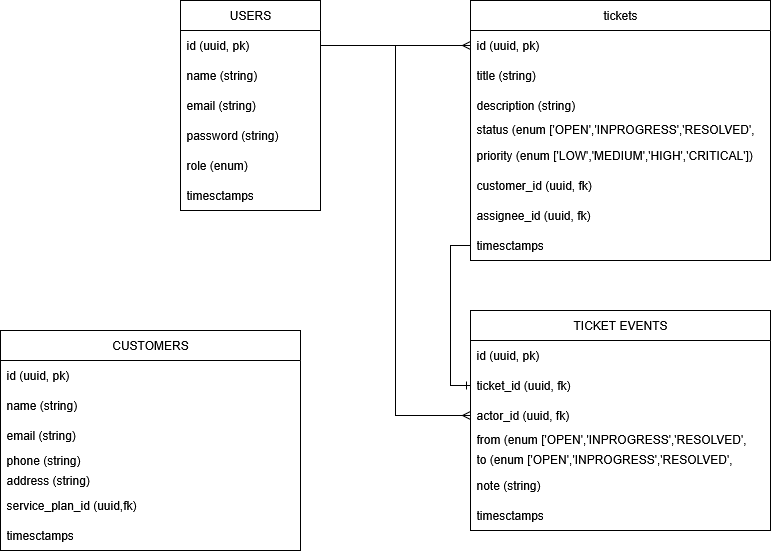

The diagram above was exported from draw.io. Its source (the exported page's mxGraphModel, read from the mxfile embedded in the PNG):
<mxGraphModel dx="813" dy="502" grid="1" gridSize="10" guides="1" tooltips="1" connect="1" arrows="1" fold="1" page="1" pageScale="1" pageWidth="850" pageHeight="1100" math="0" shadow="0">
  <root>
    <mxCell id="0" />
    <mxCell id="1" parent="0" />
    <mxCell id="-OiiSj7DEEQCq6TM3A8l-124" value="USERS" style="swimlane;fontStyle=0;childLayout=stackLayout;horizontal=1;startSize=30;horizontalStack=0;resizeParent=1;resizeParentMax=0;resizeLast=0;collapsible=1;marginBottom=0;whiteSpace=wrap;html=1;" vertex="1" parent="1">
      <mxGeometry x="190" y="170" width="140" height="210" as="geometry" />
    </mxCell>
    <mxCell id="-OiiSj7DEEQCq6TM3A8l-125" value="id (uuid, pk)" style="text;strokeColor=none;fillColor=none;align=left;verticalAlign=middle;spacingLeft=4;spacingRight=4;overflow=hidden;points=[[0,0.5],[1,0.5]];portConstraint=eastwest;rotatable=0;whiteSpace=wrap;html=1;" vertex="1" parent="-OiiSj7DEEQCq6TM3A8l-124">
      <mxGeometry y="30" width="140" height="30" as="geometry" />
    </mxCell>
    <mxCell id="-OiiSj7DEEQCq6TM3A8l-126" value="&lt;div&gt;name (string)&lt;/div&gt;" style="text;strokeColor=none;fillColor=none;align=left;verticalAlign=middle;spacingLeft=4;spacingRight=4;overflow=hidden;points=[[0,0.5],[1,0.5]];portConstraint=eastwest;rotatable=0;whiteSpace=wrap;html=1;" vertex="1" parent="-OiiSj7DEEQCq6TM3A8l-124">
      <mxGeometry y="60" width="140" height="30" as="geometry" />
    </mxCell>
    <mxCell id="-OiiSj7DEEQCq6TM3A8l-127" value="&lt;div&gt;email (string)&lt;/div&gt;" style="text;strokeColor=none;fillColor=none;align=left;verticalAlign=middle;spacingLeft=4;spacingRight=4;overflow=hidden;points=[[0,0.5],[1,0.5]];portConstraint=eastwest;rotatable=0;whiteSpace=wrap;html=1;" vertex="1" parent="-OiiSj7DEEQCq6TM3A8l-124">
      <mxGeometry y="90" width="140" height="30" as="geometry" />
    </mxCell>
    <mxCell id="-OiiSj7DEEQCq6TM3A8l-128" value="password (string)" style="text;strokeColor=none;fillColor=none;align=left;verticalAlign=middle;spacingLeft=4;spacingRight=4;overflow=hidden;points=[[0,0.5],[1,0.5]];portConstraint=eastwest;rotatable=0;whiteSpace=wrap;html=1;" vertex="1" parent="-OiiSj7DEEQCq6TM3A8l-124">
      <mxGeometry y="120" width="140" height="30" as="geometry" />
    </mxCell>
    <mxCell id="-OiiSj7DEEQCq6TM3A8l-129" value="role (enum)" style="text;strokeColor=none;fillColor=none;align=left;verticalAlign=middle;spacingLeft=4;spacingRight=4;overflow=hidden;points=[[0,0.5],[1,0.5]];portConstraint=eastwest;rotatable=0;whiteSpace=wrap;html=1;" vertex="1" parent="-OiiSj7DEEQCq6TM3A8l-124">
      <mxGeometry y="150" width="140" height="30" as="geometry" />
    </mxCell>
    <mxCell id="-OiiSj7DEEQCq6TM3A8l-130" value="timesctamps" style="text;strokeColor=none;fillColor=none;align=left;verticalAlign=middle;spacingLeft=4;spacingRight=4;overflow=hidden;points=[[0,0.5],[1,0.5]];portConstraint=eastwest;rotatable=0;whiteSpace=wrap;html=1;" vertex="1" parent="-OiiSj7DEEQCq6TM3A8l-124">
      <mxGeometry y="180" width="140" height="30" as="geometry" />
    </mxCell>
    <mxCell id="-OiiSj7DEEQCq6TM3A8l-131" value="tickets" style="swimlane;fontStyle=0;childLayout=stackLayout;horizontal=1;startSize=30;horizontalStack=0;resizeParent=1;resizeParentMax=0;resizeLast=0;collapsible=1;marginBottom=0;whiteSpace=wrap;html=1;" vertex="1" parent="1">
      <mxGeometry x="480" y="170" width="300" height="260" as="geometry" />
    </mxCell>
    <mxCell id="-OiiSj7DEEQCq6TM3A8l-132" value="id (uuid, pk)" style="text;strokeColor=none;fillColor=none;align=left;verticalAlign=middle;spacingLeft=4;spacingRight=4;overflow=hidden;points=[[0,0.5],[1,0.5]];portConstraint=eastwest;rotatable=0;whiteSpace=wrap;html=1;" vertex="1" parent="-OiiSj7DEEQCq6TM3A8l-131">
      <mxGeometry y="30" width="300" height="30" as="geometry" />
    </mxCell>
    <mxCell id="-OiiSj7DEEQCq6TM3A8l-133" value="&lt;div&gt;title (string)&lt;/div&gt;" style="text;strokeColor=none;fillColor=none;align=left;verticalAlign=middle;spacingLeft=4;spacingRight=4;overflow=hidden;points=[[0,0.5],[1,0.5]];portConstraint=eastwest;rotatable=0;whiteSpace=wrap;html=1;" vertex="1" parent="-OiiSj7DEEQCq6TM3A8l-131">
      <mxGeometry y="60" width="300" height="30" as="geometry" />
    </mxCell>
    <mxCell id="-OiiSj7DEEQCq6TM3A8l-134" value="description (string)" style="text;strokeColor=none;fillColor=none;align=left;verticalAlign=middle;spacingLeft=4;spacingRight=4;overflow=hidden;points=[[0,0.5],[1,0.5]];portConstraint=eastwest;rotatable=0;whiteSpace=wrap;html=1;" vertex="1" parent="-OiiSj7DEEQCq6TM3A8l-131">
      <mxGeometry y="90" width="300" height="30" as="geometry" />
    </mxCell>
    <mxCell id="-OiiSj7DEEQCq6TM3A8l-135" value="&lt;div&gt;status (enum ['OPEN','INPROGRESS','RESOLVED', 'CLOSE'])&lt;/div&gt;" style="text;strokeColor=none;fillColor=none;align=left;verticalAlign=middle;spacingLeft=4;spacingRight=4;overflow=hidden;points=[[0,0.5],[1,0.5]];portConstraint=eastwest;rotatable=0;whiteSpace=wrap;html=1;" vertex="1" parent="-OiiSj7DEEQCq6TM3A8l-131">
      <mxGeometry y="120" width="300" height="20" as="geometry" />
    </mxCell>
    <mxCell id="-OiiSj7DEEQCq6TM3A8l-136" value="priority (enum ['LOW','MEDIUM','HIGH','CRITICAL'])" style="text;strokeColor=none;fillColor=none;align=left;verticalAlign=middle;spacingLeft=4;spacingRight=4;overflow=hidden;points=[[0,0.5],[1,0.5]];portConstraint=eastwest;rotatable=0;whiteSpace=wrap;html=1;" vertex="1" parent="-OiiSj7DEEQCq6TM3A8l-131">
      <mxGeometry y="140" width="300" height="30" as="geometry" />
    </mxCell>
    <mxCell id="-OiiSj7DEEQCq6TM3A8l-137" value="&lt;div&gt;customer_id (uuid, fk)&lt;/div&gt;" style="text;strokeColor=none;fillColor=none;align=left;verticalAlign=middle;spacingLeft=4;spacingRight=4;overflow=hidden;points=[[0,0.5],[1,0.5]];portConstraint=eastwest;rotatable=0;whiteSpace=wrap;html=1;" vertex="1" parent="-OiiSj7DEEQCq6TM3A8l-131">
      <mxGeometry y="170" width="300" height="30" as="geometry" />
    </mxCell>
    <mxCell id="-OiiSj7DEEQCq6TM3A8l-138" value="assignee_id (uuid, fk)" style="text;strokeColor=none;fillColor=none;align=left;verticalAlign=middle;spacingLeft=4;spacingRight=4;overflow=hidden;points=[[0,0.5],[1,0.5]];portConstraint=eastwest;rotatable=0;whiteSpace=wrap;html=1;" vertex="1" parent="-OiiSj7DEEQCq6TM3A8l-131">
      <mxGeometry y="200" width="300" height="30" as="geometry" />
    </mxCell>
    <mxCell id="-OiiSj7DEEQCq6TM3A8l-139" value="timesctamps" style="text;strokeColor=none;fillColor=none;align=left;verticalAlign=middle;spacingLeft=4;spacingRight=4;overflow=hidden;points=[[0,0.5],[1,0.5]];portConstraint=eastwest;rotatable=0;whiteSpace=wrap;html=1;" vertex="1" parent="-OiiSj7DEEQCq6TM3A8l-131">
      <mxGeometry y="230" width="300" height="30" as="geometry" />
    </mxCell>
    <mxCell id="-OiiSj7DEEQCq6TM3A8l-140" value="TICKET EVENTS" style="swimlane;fontStyle=0;childLayout=stackLayout;horizontal=1;startSize=30;horizontalStack=0;resizeParent=1;resizeParentMax=0;resizeLast=0;collapsible=1;marginBottom=0;whiteSpace=wrap;html=1;" vertex="1" parent="1">
      <mxGeometry x="480" y="480" width="300" height="220" as="geometry" />
    </mxCell>
    <mxCell id="-OiiSj7DEEQCq6TM3A8l-141" value="id (uuid, pk)" style="text;strokeColor=none;fillColor=none;align=left;verticalAlign=middle;spacingLeft=4;spacingRight=4;overflow=hidden;points=[[0,0.5],[1,0.5]];portConstraint=eastwest;rotatable=0;whiteSpace=wrap;html=1;" vertex="1" parent="-OiiSj7DEEQCq6TM3A8l-140">
      <mxGeometry y="30" width="300" height="30" as="geometry" />
    </mxCell>
    <mxCell id="-OiiSj7DEEQCq6TM3A8l-142" value="ticket_id (uuid, fk)" style="text;strokeColor=none;fillColor=none;align=left;verticalAlign=middle;spacingLeft=4;spacingRight=4;overflow=hidden;points=[[0,0.5],[1,0.5]];portConstraint=eastwest;rotatable=0;whiteSpace=wrap;html=1;" vertex="1" parent="-OiiSj7DEEQCq6TM3A8l-140">
      <mxGeometry y="60" width="300" height="30" as="geometry" />
    </mxCell>
    <mxCell id="-OiiSj7DEEQCq6TM3A8l-143" value="actor_id (uuid, fk)" style="text;strokeColor=none;fillColor=none;align=left;verticalAlign=middle;spacingLeft=4;spacingRight=4;overflow=hidden;points=[[0,0.5],[1,0.5]];portConstraint=eastwest;rotatable=0;whiteSpace=wrap;html=1;" vertex="1" parent="-OiiSj7DEEQCq6TM3A8l-140">
      <mxGeometry y="90" width="300" height="30" as="geometry" />
    </mxCell>
    <mxCell id="-OiiSj7DEEQCq6TM3A8l-144" value="&lt;div&gt;from (enum ['OPEN','INPROGRESS','RESOLVED', 'CLOSE'])&lt;/div&gt;" style="text;strokeColor=none;fillColor=none;align=left;verticalAlign=middle;spacingLeft=4;spacingRight=4;overflow=hidden;points=[[0,0.5],[1,0.5]];portConstraint=eastwest;rotatable=0;whiteSpace=wrap;html=1;" vertex="1" parent="-OiiSj7DEEQCq6TM3A8l-140">
      <mxGeometry y="120" width="300" height="20" as="geometry" />
    </mxCell>
    <mxCell id="-OiiSj7DEEQCq6TM3A8l-149" value="&lt;div&gt;to (enum ['OPEN','INPROGRESS','RESOLVED', 'CLOSE'])&lt;/div&gt;" style="text;strokeColor=none;fillColor=none;align=left;verticalAlign=middle;spacingLeft=4;spacingRight=4;overflow=hidden;points=[[0,0.5],[1,0.5]];portConstraint=eastwest;rotatable=0;whiteSpace=wrap;html=1;" vertex="1" parent="-OiiSj7DEEQCq6TM3A8l-140">
      <mxGeometry y="140" width="300" height="20" as="geometry" />
    </mxCell>
    <mxCell id="-OiiSj7DEEQCq6TM3A8l-146" value="note (string)" style="text;strokeColor=none;fillColor=none;align=left;verticalAlign=middle;spacingLeft=4;spacingRight=4;overflow=hidden;points=[[0,0.5],[1,0.5]];portConstraint=eastwest;rotatable=0;whiteSpace=wrap;html=1;" vertex="1" parent="-OiiSj7DEEQCq6TM3A8l-140">
      <mxGeometry y="160" width="300" height="30" as="geometry" />
    </mxCell>
    <mxCell id="-OiiSj7DEEQCq6TM3A8l-148" value="timesctamps" style="text;strokeColor=none;fillColor=none;align=left;verticalAlign=middle;spacingLeft=4;spacingRight=4;overflow=hidden;points=[[0,0.5],[1,0.5]];portConstraint=eastwest;rotatable=0;whiteSpace=wrap;html=1;" vertex="1" parent="-OiiSj7DEEQCq6TM3A8l-140">
      <mxGeometry y="190" width="300" height="30" as="geometry" />
    </mxCell>
    <mxCell id="-OiiSj7DEEQCq6TM3A8l-150" value="CUSTOMERS" style="swimlane;fontStyle=0;childLayout=stackLayout;horizontal=1;startSize=30;horizontalStack=0;resizeParent=1;resizeParentMax=0;resizeLast=0;collapsible=1;marginBottom=0;whiteSpace=wrap;html=1;" vertex="1" parent="1">
      <mxGeometry x="10" y="500" width="300" height="220" as="geometry" />
    </mxCell>
    <mxCell id="-OiiSj7DEEQCq6TM3A8l-151" value="id (uuid, pk)" style="text;strokeColor=none;fillColor=none;align=left;verticalAlign=middle;spacingLeft=4;spacingRight=4;overflow=hidden;points=[[0,0.5],[1,0.5]];portConstraint=eastwest;rotatable=0;whiteSpace=wrap;html=1;" vertex="1" parent="-OiiSj7DEEQCq6TM3A8l-150">
      <mxGeometry y="30" width="300" height="30" as="geometry" />
    </mxCell>
    <mxCell id="-OiiSj7DEEQCq6TM3A8l-152" value="name (string)" style="text;strokeColor=none;fillColor=none;align=left;verticalAlign=middle;spacingLeft=4;spacingRight=4;overflow=hidden;points=[[0,0.5],[1,0.5]];portConstraint=eastwest;rotatable=0;whiteSpace=wrap;html=1;" vertex="1" parent="-OiiSj7DEEQCq6TM3A8l-150">
      <mxGeometry y="60" width="300" height="30" as="geometry" />
    </mxCell>
    <mxCell id="-OiiSj7DEEQCq6TM3A8l-153" value="email (string)" style="text;strokeColor=none;fillColor=none;align=left;verticalAlign=middle;spacingLeft=4;spacingRight=4;overflow=hidden;points=[[0,0.5],[1,0.5]];portConstraint=eastwest;rotatable=0;whiteSpace=wrap;html=1;" vertex="1" parent="-OiiSj7DEEQCq6TM3A8l-150">
      <mxGeometry y="90" width="300" height="30" as="geometry" />
    </mxCell>
    <mxCell id="-OiiSj7DEEQCq6TM3A8l-154" value="phone (string)" style="text;strokeColor=none;fillColor=none;align=left;verticalAlign=middle;spacingLeft=4;spacingRight=4;overflow=hidden;points=[[0,0.5],[1,0.5]];portConstraint=eastwest;rotatable=0;whiteSpace=wrap;html=1;" vertex="1" parent="-OiiSj7DEEQCq6TM3A8l-150">
      <mxGeometry y="120" width="300" height="20" as="geometry" />
    </mxCell>
    <mxCell id="-OiiSj7DEEQCq6TM3A8l-155" value="address (string)" style="text;strokeColor=none;fillColor=none;align=left;verticalAlign=middle;spacingLeft=4;spacingRight=4;overflow=hidden;points=[[0,0.5],[1,0.5]];portConstraint=eastwest;rotatable=0;whiteSpace=wrap;html=1;" vertex="1" parent="-OiiSj7DEEQCq6TM3A8l-150">
      <mxGeometry y="140" width="300" height="20" as="geometry" />
    </mxCell>
    <mxCell id="-OiiSj7DEEQCq6TM3A8l-156" value="service_plan_id (uuid,fk)" style="text;strokeColor=none;fillColor=none;align=left;verticalAlign=middle;spacingLeft=4;spacingRight=4;overflow=hidden;points=[[0,0.5],[1,0.5]];portConstraint=eastwest;rotatable=0;whiteSpace=wrap;html=1;" vertex="1" parent="-OiiSj7DEEQCq6TM3A8l-150">
      <mxGeometry y="160" width="300" height="30" as="geometry" />
    </mxCell>
    <mxCell id="-OiiSj7DEEQCq6TM3A8l-157" value="timesctamps" style="text;strokeColor=none;fillColor=none;align=left;verticalAlign=middle;spacingLeft=4;spacingRight=4;overflow=hidden;points=[[0,0.5],[1,0.5]];portConstraint=eastwest;rotatable=0;whiteSpace=wrap;html=1;" vertex="1" parent="-OiiSj7DEEQCq6TM3A8l-150">
      <mxGeometry y="190" width="300" height="30" as="geometry" />
    </mxCell>
    <mxCell id="-OiiSj7DEEQCq6TM3A8l-158" style="edgeStyle=orthogonalEdgeStyle;rounded=0;orthogonalLoop=1;jettySize=auto;html=1;endArrow=ERmany;endFill=0;" edge="1" parent="1" source="-OiiSj7DEEQCq6TM3A8l-125" target="-OiiSj7DEEQCq6TM3A8l-132">
      <mxGeometry relative="1" as="geometry" />
    </mxCell>
    <mxCell id="-OiiSj7DEEQCq6TM3A8l-159" style="edgeStyle=orthogonalEdgeStyle;rounded=0;orthogonalLoop=1;jettySize=auto;html=1;entryX=0;entryY=0.5;entryDx=0;entryDy=0;endArrow=ERone;endFill=0;" edge="1" parent="1" source="-OiiSj7DEEQCq6TM3A8l-139" target="-OiiSj7DEEQCq6TM3A8l-142">
      <mxGeometry relative="1" as="geometry" />
    </mxCell>
    <mxCell id="-OiiSj7DEEQCq6TM3A8l-160" style="edgeStyle=orthogonalEdgeStyle;rounded=0;orthogonalLoop=1;jettySize=auto;html=1;entryX=0;entryY=0.5;entryDx=0;entryDy=0;endArrow=ERmany;endFill=0;" edge="1" parent="1" source="-OiiSj7DEEQCq6TM3A8l-125" target="-OiiSj7DEEQCq6TM3A8l-143">
      <mxGeometry relative="1" as="geometry" />
    </mxCell>
  </root>
</mxGraphModel>